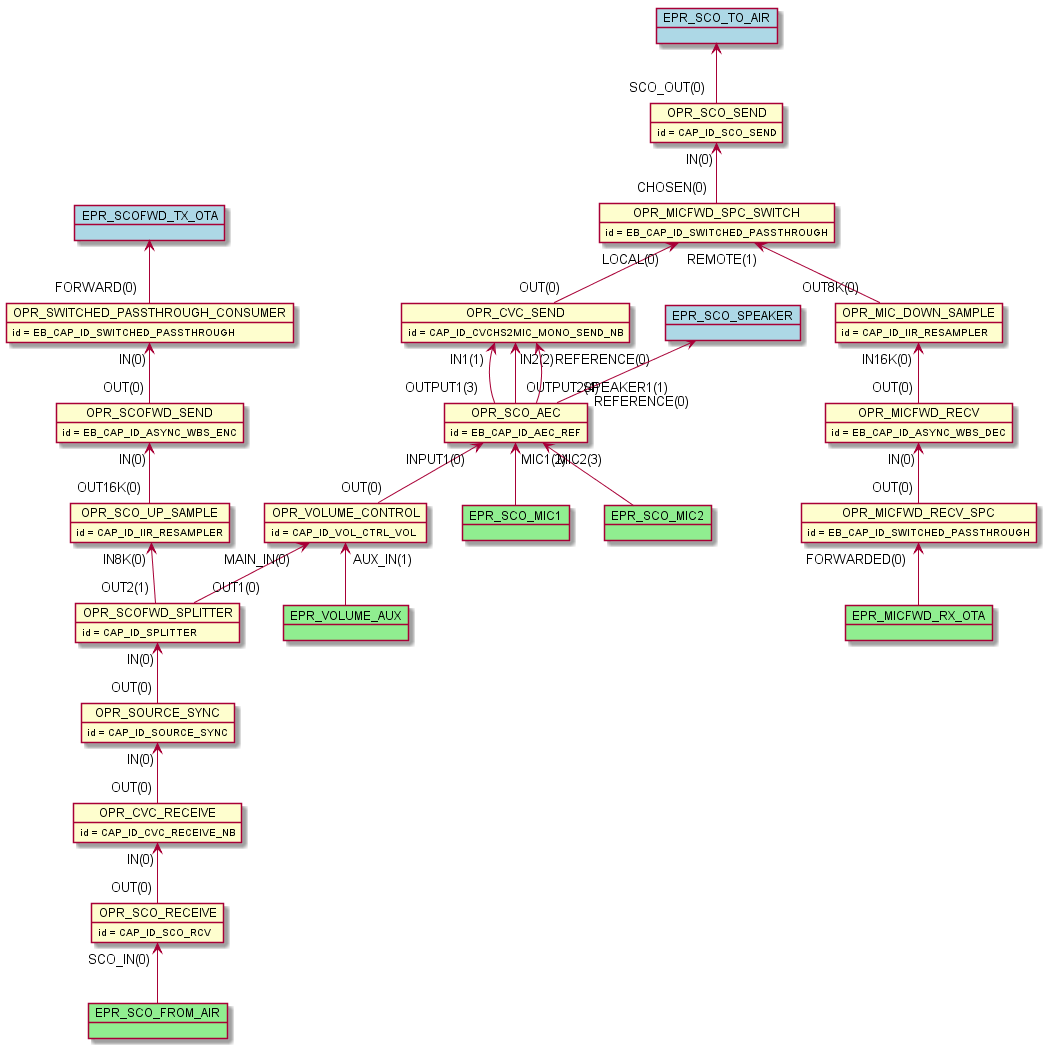

The diagram above was rendered by PlantUML. Its source (embedded in the PNG):
@startuml inline_umlgraph_22.png
    object OPR_SCO_RECEIVE
    OPR_SCO_RECEIVE : id = CAP_ID_SCO_RCV
    object OPR_SCO_SEND
    OPR_SCO_SEND : id = CAP_ID_SCO_SEND
    object OPR_CVC_RECEIVE
    OPR_CVC_RECEIVE : id = CAP_ID_CVC_RECEIVE_NB
    object OPR_SCOFWD_SPLITTER
    OPR_SCOFWD_SPLITTER : id = CAP_ID_SPLITTER
    object OPR_SWITCHED_PASSTHROUGH_CONSUMER
    OPR_SWITCHED_PASSTHROUGH_CONSUMER : id = EB_CAP_ID_SWITCHED_PASSTHROUGH
    object OPR_SCOFWD_SEND
    OPR_SCOFWD_SEND : id = EB_CAP_ID_ASYNC_WBS_ENC
    object OPR_CVC_SEND
    OPR_CVC_SEND : id = CAP_ID_CVCHS2MIC_MONO_SEND_NB
    object OPR_SCO_UP_SAMPLE
    OPR_SCO_UP_SAMPLE : id = CAP_ID_IIR_RESAMPLER
    object OPR_MIC_DOWN_SAMPLE
    OPR_MIC_DOWN_SAMPLE : id = CAP_ID_IIR_RESAMPLER
    object OPR_SOURCE_SYNC
    OPR_SOURCE_SYNC : id = CAP_ID_SOURCE_SYNC
    object OPR_VOLUME_CONTROL
    OPR_VOLUME_CONTROL : id = CAP_ID_VOL_CTRL_VOL
    object OPR_SCO_AEC
    OPR_SCO_AEC : id = EB_CAP_ID_AEC_REF
    object OPR_MICFWD_RECV
    OPR_MICFWD_RECV : id = EB_CAP_ID_ASYNC_WBS_DEC
    object OPR_MICFWD_RECV_SPC
    OPR_MICFWD_RECV_SPC : id = EB_CAP_ID_SWITCHED_PASSTHROUGH
    object OPR_MICFWD_SPC_SWITCH
    OPR_MICFWD_SPC_SWITCH : id = EB_CAP_ID_SWITCHED_PASSTHROUGH
    OPR_CVC_RECEIVE "IN(0)"<-- "OUT(0)" OPR_SCO_RECEIVE
    OPR_SOURCE_SYNC "IN(0)"<-- "OUT(0)" OPR_CVC_RECEIVE
    OPR_SCOFWD_SPLITTER "IN(0)"<-- "OUT(0)" OPR_SOURCE_SYNC
    OPR_SCO_AEC "INPUT1(0)"<-- "OUT(0)" OPR_VOLUME_CONTROL
    OPR_VOLUME_CONTROL "MAIN_IN(0)"<-- "OUT1(0)" OPR_SCOFWD_SPLITTER
    OPR_SCO_UP_SAMPLE "IN8K(0)"<-- "OUT2(1)" OPR_SCOFWD_SPLITTER
    OPR_SCOFWD_SEND "IN(0)"<-- "OUT16K(0)" OPR_SCO_UP_SAMPLE
    OPR_SWITCHED_PASSTHROUGH_CONSUMER "IN(0)"<-- "OUT(0)" OPR_SCOFWD_SEND
    OPR_CVC_SEND "IN1(1)"<-- "OUTPUT1(3)" OPR_SCO_AEC
    OPR_CVC_SEND "IN2(2)"<-- "OUTPUT2(4)" OPR_SCO_AEC
    OPR_CVC_SEND "REFERENCE(0)"<-- "REFERENCE(0)" OPR_SCO_AEC
    OPR_MICFWD_SPC_SWITCH "LOCAL(0)"<-- "OUT(0)" OPR_CVC_SEND
    OPR_MICFWD_RECV "IN(0)"<-- "OUT(0)" OPR_MICFWD_RECV_SPC
    OPR_MIC_DOWN_SAMPLE "IN16K(0)"<-- "OUT(0)" OPR_MICFWD_RECV
    OPR_MICFWD_SPC_SWITCH "REMOTE(1)"<-- "OUT8K(0)" OPR_MIC_DOWN_SAMPLE
    OPR_SCO_SEND "IN(0)"<-- "CHOSEN(0)" OPR_MICFWD_SPC_SWITCH
    object EPR_SCO_FROM_AIR #lightgreen
    OPR_SCO_RECEIVE "SCO_IN(0)" <-- EPR_SCO_FROM_AIR
    object EPR_VOLUME_AUX #lightgreen
    OPR_VOLUME_CONTROL "AUX_IN(1)" <-- EPR_VOLUME_AUX
    object EPR_MICFWD_RX_OTA #lightgreen
    OPR_MICFWD_RECV_SPC "FORWARDED(0)" <-- EPR_MICFWD_RX_OTA
    object EPR_SCO_MIC1 #lightgreen
    OPR_SCO_AEC "MIC1(2)" <-- EPR_SCO_MIC1
    object EPR_SCO_MIC2 #lightgreen
    OPR_SCO_AEC "MIC2(3)" <-- EPR_SCO_MIC2
    object EPR_SCO_SPEAKER #lightblue
    EPR_SCO_SPEAKER <-- "SPEAKER1(1)" OPR_SCO_AEC
    object EPR_SCO_TO_AIR #lightblue
    EPR_SCO_TO_AIR <-- "SCO_OUT(0)" OPR_SCO_SEND
    object EPR_SCOFWD_TX_OTA #lightblue
    EPR_SCOFWD_TX_OTA <-- "FORWARD(0)" OPR_SWITCHED_PASSTHROUGH_CONSUMER
@enduml